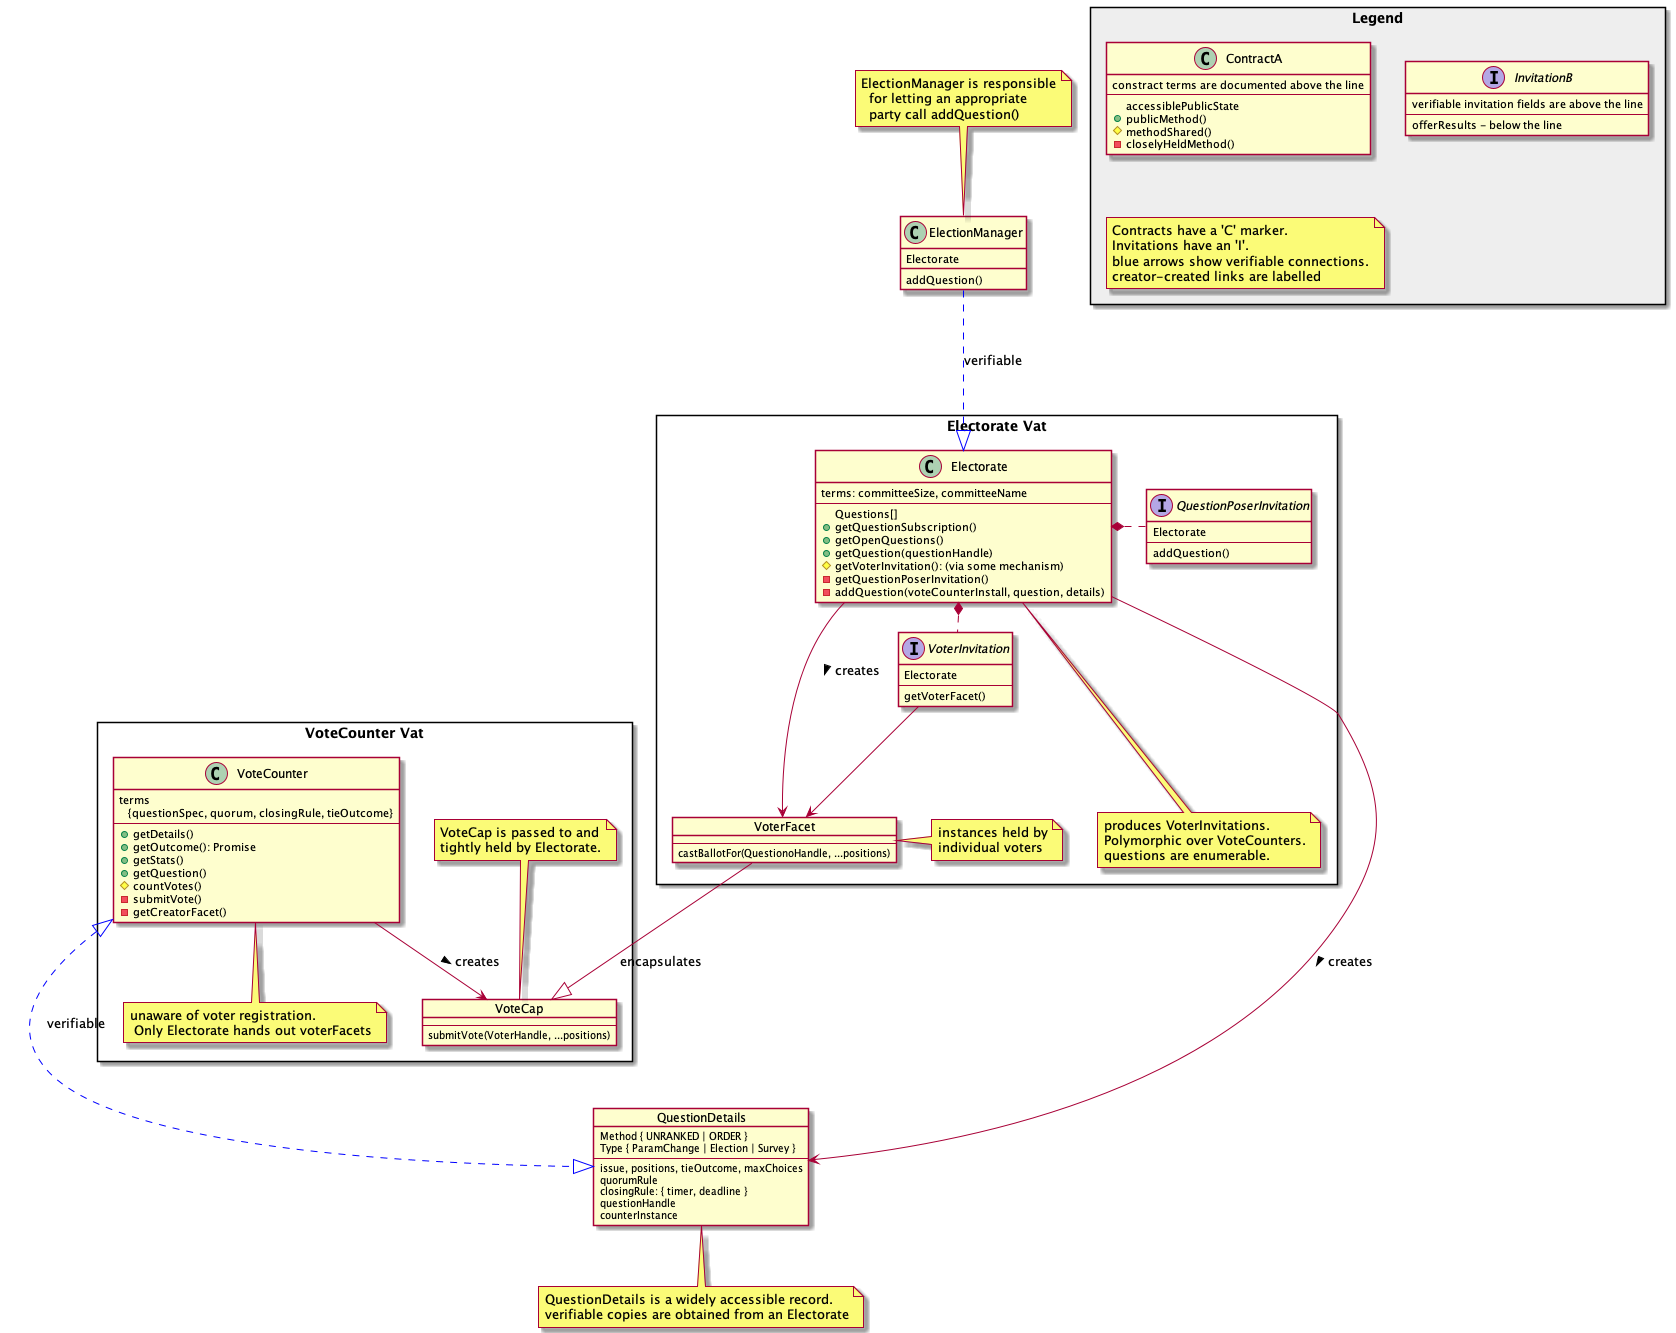

The diagram above was rendered by PlantUML. Its source (embedded in the PNG):
@startuml coreArchitecture

package Legend <<Rectangle>> #EEEEEE {

    class ContractA {
        constract terms are documented above the line
        --
          accessiblePublicState
        + publicMethod()
        # methodShared()
        - closelyHeldMethod()
    }

    interface InvitationB {
        verifiable invitation fields are above the line
        --
        offerResults - below the line
    }

    note "Contracts have a 'C' marker.\nInvitations have an 'I'.\nblue arrows show verifiable connections.\ncreator-created links are labelled" as NC
}

package "Electorate Vat" <<Rectangle>>  {
    class Electorate {
        terms: committeeSize, committeeName
        --
        Questions[]
        +getQuestionSubscription()
        +getOpenQuestions()
        +getQuestion(questionHandle)
        #getVoterInvitation(): (via some mechanism)
        -getQuestionPoserInvitation()
        -addQuestion(voteCounterInstall, question, details)
    }

    note "produces VoterInvitations.\nPolymorphic over VoteCounters.\nquestions are enumerable." as N1
    Electorate .. N1

    interface QuestionPoserInvitation {
        Electorate
        --
        addQuestion()
    }

    interface VoterInvitation {
        Electorate
        --
        getVoterFacet()
    }

    object VoterFacet {
        ---
        castBallotFor(QuestionoHandle, ...positions)
    }
    note "instances held by\nindividual voters" as NVF
    VoterFacet . NVF

    Electorate --> VoterFacet : creates >
}

object QuestionDetails {
    Method { UNRANKED | ORDER }
    Type { ParamChange | Election | Survey }
    --
    issue, positions, tieOutcome, maxChoices
    quorumRule
    closingRule: { timer, deadline }
    questionHandle
    counterInstance
}

note "QuestionDetails is a widely accessible record.\nverifiable copies are obtained from an Electorate" as N3
QuestionDetails .. N3

package "VoteCounter Vat" <<Rectangle>>  {
    class VoteCounter {
        terms\n   {questionSpec, quorum, closingRule, tieOutcome}
        --
        +getDetails()
        +getOutcome(): Promise
        +getStats()
        +getQuestion()
        #countVotes()
        -submitVote()
        -getCreatorFacet()
    }

    object VoteCap {
        ---
        submitVote(VoterHandle, ...positions)
    }
    note top: VoteCap is passed to and\ntightly held by Electorate.

    note "unaware of voter registration.\n Only Electorate hands out voterFacets" as N2
    VoteCounter .. N2

    VoteCounter --> VoteCap : creates >
}

class ElectionManager {
    Electorate
    addQuestion()
}
note top : ElectionManager is responsible\n  for letting an appropriate\n  party call addQuestion()

ElectionManager -.[#blue]-|> Electorate : verifiable

Electorate *. VoterInvitation
Electorate *. QuestionPoserInvitation
VoterInvitation -> VoterFacet
Electorate -> QuestionDetails : creates >
VoteCounter <|-.[#blue]-|> QuestionDetails : verifiable

VoterFacet --|> VoteCap : encapsulates

@enduml